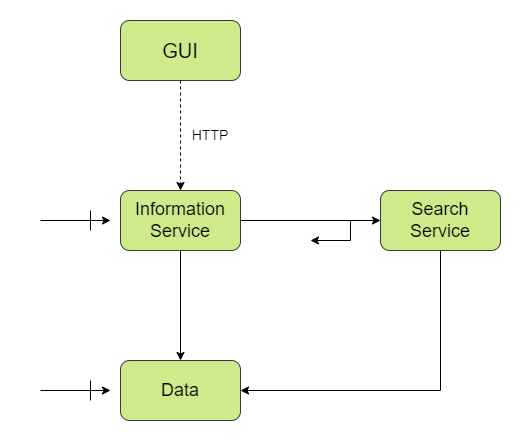

The diagram above was exported from draw.io. Its source (the exported page's mxGraphModel, read from the mxfile embedded in the PNG):
<mxGraphModel dx="875" dy="518" grid="1" gridSize="10" guides="1" tooltips="1" connect="1" arrows="1" fold="1" page="1" pageScale="1" pageWidth="850" pageHeight="1100" math="0" shadow="0">
  <root>
    <mxCell id="0" />
    <mxCell id="1" parent="0" />
    <mxCell id="JBi7gukknmcgS8MxvSdn-5" style="edgeStyle=orthogonalEdgeStyle;rounded=0;orthogonalLoop=1;jettySize=auto;html=1;exitX=0.5;exitY=1;exitDx=0;exitDy=0;dashed=1;" edge="1" parent="1" source="JBi7gukknmcgS8MxvSdn-1" target="JBi7gukknmcgS8MxvSdn-2">
      <mxGeometry relative="1" as="geometry" />
    </mxCell>
    <mxCell id="JBi7gukknmcgS8MxvSdn-1" value="&lt;font style=&quot;font-size: 20px;&quot;&gt;GUI&lt;/font&gt;" style="rounded=1;whiteSpace=wrap;html=1;fillColor=#cdeb8b;strokeColor=#36393d;" vertex="1" parent="1">
      <mxGeometry x="350" y="150" width="120" height="60" as="geometry" />
    </mxCell>
    <mxCell id="JBi7gukknmcgS8MxvSdn-6" style="edgeStyle=orthogonalEdgeStyle;rounded=0;orthogonalLoop=1;jettySize=auto;html=1;exitX=0.5;exitY=1;exitDx=0;exitDy=0;" edge="1" parent="1" source="JBi7gukknmcgS8MxvSdn-2" target="JBi7gukknmcgS8MxvSdn-3">
      <mxGeometry relative="1" as="geometry" />
    </mxCell>
    <mxCell id="JBi7gukknmcgS8MxvSdn-8" style="edgeStyle=orthogonalEdgeStyle;rounded=0;orthogonalLoop=1;jettySize=auto;html=1;exitX=1;exitY=0.5;exitDx=0;exitDy=0;entryX=0;entryY=0.5;entryDx=0;entryDy=0;" edge="1" parent="1" source="JBi7gukknmcgS8MxvSdn-2" target="JBi7gukknmcgS8MxvSdn-4">
      <mxGeometry relative="1" as="geometry" />
    </mxCell>
    <mxCell id="JBi7gukknmcgS8MxvSdn-2" value="&lt;font style=&quot;font-size: 18px;&quot;&gt;Information Service&lt;/font&gt;" style="rounded=1;whiteSpace=wrap;html=1;fillColor=#cdeb8b;strokeColor=#36393d;" vertex="1" parent="1">
      <mxGeometry x="350" y="320" width="120" height="60" as="geometry" />
    </mxCell>
    <mxCell id="JBi7gukknmcgS8MxvSdn-3" value="&lt;font style=&quot;font-size: 18px;&quot;&gt;Data&lt;/font&gt;" style="rounded=1;whiteSpace=wrap;html=1;fillColor=#cdeb8b;strokeColor=#36393d;" vertex="1" parent="1">
      <mxGeometry x="350" y="490" width="120" height="60" as="geometry" />
    </mxCell>
    <mxCell id="JBi7gukknmcgS8MxvSdn-7" style="edgeStyle=orthogonalEdgeStyle;rounded=0;orthogonalLoop=1;jettySize=auto;html=1;exitX=0.5;exitY=1;exitDx=0;exitDy=0;entryX=1;entryY=0.5;entryDx=0;entryDy=0;" edge="1" parent="1" source="JBi7gukknmcgS8MxvSdn-4" target="JBi7gukknmcgS8MxvSdn-3">
      <mxGeometry relative="1" as="geometry" />
    </mxCell>
    <mxCell id="JBi7gukknmcgS8MxvSdn-4" value="&lt;font style=&quot;font-size: 18px;&quot;&gt;Search Service&lt;/font&gt;" style="rounded=1;whiteSpace=wrap;html=1;fillColor=#cdeb8b;strokeColor=#36393d;" vertex="1" parent="1">
      <mxGeometry x="610" y="320" width="120" height="60" as="geometry" />
    </mxCell>
    <mxCell id="JBi7gukknmcgS8MxvSdn-9" value="" style="endArrow=classic;html=1;rounded=0;" edge="1" parent="1">
      <mxGeometry width="50" height="50" relative="1" as="geometry">
        <mxPoint x="270" y="350" as="sourcePoint" />
        <mxPoint x="340" y="350" as="targetPoint" />
      </mxGeometry>
    </mxCell>
    <mxCell id="JBi7gukknmcgS8MxvSdn-10" value="" style="endArrow=none;html=1;rounded=0;" edge="1" parent="1">
      <mxGeometry width="50" height="50" relative="1" as="geometry">
        <mxPoint x="320" y="360" as="sourcePoint" />
        <mxPoint x="320" y="340" as="targetPoint" />
      </mxGeometry>
    </mxCell>
    <mxCell id="JBi7gukknmcgS8MxvSdn-11" value="" style="endArrow=classic;html=1;rounded=0;" edge="1" parent="1">
      <mxGeometry width="50" height="50" relative="1" as="geometry">
        <mxPoint x="270" y="520" as="sourcePoint" />
        <mxPoint x="340" y="520" as="targetPoint" />
      </mxGeometry>
    </mxCell>
    <mxCell id="JBi7gukknmcgS8MxvSdn-12" value="" style="endArrow=none;html=1;rounded=0;" edge="1" parent="1">
      <mxGeometry width="50" height="50" relative="1" as="geometry">
        <mxPoint x="320" y="530" as="sourcePoint" />
        <mxPoint x="320" y="510" as="targetPoint" />
      </mxGeometry>
    </mxCell>
    <mxCell id="JBi7gukknmcgS8MxvSdn-13" value="&lt;font style=&quot;font-size: 14px;&quot;&gt;HTTP&lt;/font&gt;" style="text;html=1;strokeColor=none;fillColor=none;align=center;verticalAlign=middle;whiteSpace=wrap;rounded=0;" vertex="1" parent="1">
      <mxGeometry x="410" y="250" width="60" height="30" as="geometry" />
    </mxCell>
    <mxCell id="JBi7gukknmcgS8MxvSdn-14" value="" style="endArrow=classic;html=1;rounded=0;" edge="1" parent="1">
      <mxGeometry width="50" height="50" relative="1" as="geometry">
        <mxPoint x="580" y="350" as="sourcePoint" />
        <mxPoint x="540" y="370" as="targetPoint" />
        <Array as="points">
          <mxPoint x="580" y="370" />
        </Array>
      </mxGeometry>
    </mxCell>
    <mxCell id="JBi7gukknmcgS8MxvSdn-16" value="&lt;br&gt;" style="text;html=1;strokeColor=none;fillColor=none;align=center;verticalAlign=middle;whiteSpace=wrap;rounded=0;" vertex="1" parent="1">
      <mxGeometry x="380" y="130" width="60" height="30" as="geometry" />
    </mxCell>
    <mxCell id="JBi7gukknmcgS8MxvSdn-17" value="&lt;br&gt;" style="text;html=1;strokeColor=none;fillColor=none;align=center;verticalAlign=middle;whiteSpace=wrap;rounded=0;" vertex="1" parent="1">
      <mxGeometry x="380" y="540" width="60" height="30" as="geometry" />
    </mxCell>
    <mxCell id="JBi7gukknmcgS8MxvSdn-18" value="&lt;br&gt;" style="text;html=1;strokeColor=none;fillColor=none;align=center;verticalAlign=middle;whiteSpace=wrap;rounded=0;" vertex="1" parent="1">
      <mxGeometry x="700" y="335" width="60" height="30" as="geometry" />
    </mxCell>
    <mxCell id="JBi7gukknmcgS8MxvSdn-19" value="&lt;br&gt;" style="text;html=1;strokeColor=none;fillColor=none;align=center;verticalAlign=middle;whiteSpace=wrap;rounded=0;" vertex="1" parent="1">
      <mxGeometry x="230" y="330" width="60" height="30" as="geometry" />
    </mxCell>
  </root>
</mxGraphModel>